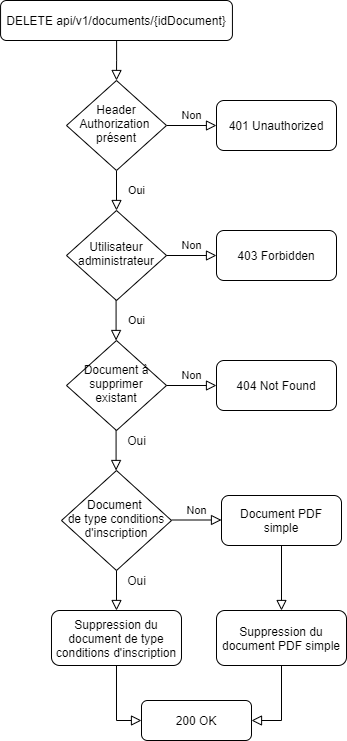

The diagram above was exported from draw.io. Its source (the exported page's mxGraphModel, read from the mxfile embedded in the PNG):
<mxGraphModel dx="1182" dy="707" grid="1" gridSize="10" guides="1" tooltips="1" connect="1" arrows="1" fold="1" page="1" pageScale="1" pageWidth="827" pageHeight="1169" math="0" shadow="0">
  <root>
    <mxCell id="WIyWlLk6GJQsqaUBKTNV-0" />
    <mxCell id="WIyWlLk6GJQsqaUBKTNV-1" parent="WIyWlLk6GJQsqaUBKTNV-0" />
    <mxCell id="a6PVWOtKJfk86Tn7hLOz-6" value="" style="rounded=0;html=1;jettySize=auto;orthogonalLoop=1;fontSize=11;endArrow=block;endFill=0;endSize=8;strokeWidth=1;shadow=0;labelBackgroundColor=none;edgeStyle=orthogonalEdgeStyle;" parent="WIyWlLk6GJQsqaUBKTNV-1" source="a6PVWOtKJfk86Tn7hLOz-7" target="a6PVWOtKJfk86Tn7hLOz-10" edge="1">
      <mxGeometry relative="1" as="geometry" />
    </mxCell>
    <mxCell id="a6PVWOtKJfk86Tn7hLOz-7" value="DELETE api/v1/documents/{idDocument}" style="rounded=1;whiteSpace=wrap;html=1;fontSize=12;glass=0;strokeWidth=1;shadow=0;" parent="WIyWlLk6GJQsqaUBKTNV-1" vertex="1">
      <mxGeometry x="104.06" y="40" width="231.87" height="40" as="geometry" />
    </mxCell>
    <mxCell id="a6PVWOtKJfk86Tn7hLOz-8" value="Oui" style="rounded=0;html=1;jettySize=auto;orthogonalLoop=1;fontSize=11;endArrow=block;endFill=0;endSize=8;strokeWidth=1;shadow=0;labelBackgroundColor=none;edgeStyle=orthogonalEdgeStyle;" parent="WIyWlLk6GJQsqaUBKTNV-1" source="a6PVWOtKJfk86Tn7hLOz-10" target="a6PVWOtKJfk86Tn7hLOz-12" edge="1">
      <mxGeometry y="20" relative="1" as="geometry">
        <mxPoint as="offset" />
      </mxGeometry>
    </mxCell>
    <mxCell id="a6PVWOtKJfk86Tn7hLOz-9" value="Non" style="edgeStyle=orthogonalEdgeStyle;rounded=0;html=1;jettySize=auto;orthogonalLoop=1;fontSize=11;endArrow=block;endFill=0;endSize=8;strokeWidth=1;shadow=0;labelBackgroundColor=none;" parent="WIyWlLk6GJQsqaUBKTNV-1" source="a6PVWOtKJfk86Tn7hLOz-10" target="a6PVWOtKJfk86Tn7hLOz-11" edge="1">
      <mxGeometry y="10" relative="1" as="geometry">
        <mxPoint as="offset" />
      </mxGeometry>
    </mxCell>
    <mxCell id="a6PVWOtKJfk86Tn7hLOz-10" value="Header Authorization&amp;nbsp;&lt;br&gt;présent" style="rhombus;whiteSpace=wrap;html=1;shadow=0;fontFamily=Helvetica;fontSize=12;align=center;strokeWidth=1;spacing=6;spacingTop=-4;" parent="WIyWlLk6GJQsqaUBKTNV-1" vertex="1">
      <mxGeometry x="170" y="120" width="100" height="90" as="geometry" />
    </mxCell>
    <mxCell id="a6PVWOtKJfk86Tn7hLOz-11" value="401 Unauthorized" style="rounded=1;whiteSpace=wrap;html=1;fontSize=12;glass=0;strokeWidth=1;shadow=0;" parent="WIyWlLk6GJQsqaUBKTNV-1" vertex="1">
      <mxGeometry x="320" y="140" width="120" height="50" as="geometry" />
    </mxCell>
    <mxCell id="a6PVWOtKJfk86Tn7hLOz-12" value="Utilisateur administrateur" style="rhombus;whiteSpace=wrap;html=1;shadow=0;fontFamily=Helvetica;fontSize=12;align=center;strokeWidth=1;spacing=6;spacingTop=-4;" parent="WIyWlLk6GJQsqaUBKTNV-1" vertex="1">
      <mxGeometry x="170" y="250" width="100" height="90" as="geometry" />
    </mxCell>
    <mxCell id="a6PVWOtKJfk86Tn7hLOz-13" value="Oui" style="rounded=0;html=1;jettySize=auto;orthogonalLoop=1;fontSize=11;endArrow=block;endFill=0;endSize=8;strokeWidth=1;shadow=0;labelBackgroundColor=none;edgeStyle=orthogonalEdgeStyle;" parent="WIyWlLk6GJQsqaUBKTNV-1" edge="1">
      <mxGeometry y="20" relative="1" as="geometry">
        <mxPoint as="offset" />
        <mxPoint x="219.57999999999998" y="340" as="sourcePoint" />
        <mxPoint x="219.57999999999998" y="380" as="targetPoint" />
      </mxGeometry>
    </mxCell>
    <mxCell id="a6PVWOtKJfk86Tn7hLOz-14" value="200 OK" style="rounded=1;whiteSpace=wrap;html=1;fontSize=12;glass=0;strokeWidth=1;shadow=0;" parent="WIyWlLk6GJQsqaUBKTNV-1" vertex="1">
      <mxGeometry x="245" y="740" width="110" height="40" as="geometry" />
    </mxCell>
    <mxCell id="a6PVWOtKJfk86Tn7hLOz-15" value="Non" style="edgeStyle=orthogonalEdgeStyle;rounded=0;html=1;jettySize=auto;orthogonalLoop=1;fontSize=11;endArrow=block;endFill=0;endSize=8;strokeWidth=1;shadow=0;labelBackgroundColor=none;" parent="WIyWlLk6GJQsqaUBKTNV-1" target="a6PVWOtKJfk86Tn7hLOz-16" edge="1">
      <mxGeometry y="10" relative="1" as="geometry">
        <mxPoint as="offset" />
        <mxPoint x="270" y="295" as="sourcePoint" />
      </mxGeometry>
    </mxCell>
    <mxCell id="a6PVWOtKJfk86Tn7hLOz-16" value="403 Forbidden" style="rounded=1;whiteSpace=wrap;html=1;fontSize=12;glass=0;strokeWidth=1;shadow=0;" parent="WIyWlLk6GJQsqaUBKTNV-1" vertex="1">
      <mxGeometry x="320" y="270" width="120" height="50" as="geometry" />
    </mxCell>
    <mxCell id="a6PVWOtKJfk86Tn7hLOz-17" value="Document à supprimer&lt;br&gt;existant" style="rhombus;whiteSpace=wrap;html=1;shadow=0;fontFamily=Helvetica;fontSize=12;align=center;strokeWidth=1;spacing=6;spacingTop=-4;" parent="WIyWlLk6GJQsqaUBKTNV-1" vertex="1">
      <mxGeometry x="170" y="380" width="100" height="90" as="geometry" />
    </mxCell>
    <mxCell id="a6PVWOtKJfk86Tn7hLOz-19" value="Non" style="edgeStyle=orthogonalEdgeStyle;rounded=0;html=1;jettySize=auto;orthogonalLoop=1;fontSize=11;endArrow=block;endFill=0;endSize=8;strokeWidth=1;shadow=0;labelBackgroundColor=none;" parent="WIyWlLk6GJQsqaUBKTNV-1" target="a6PVWOtKJfk86Tn7hLOz-20" edge="1">
      <mxGeometry y="10" relative="1" as="geometry">
        <mxPoint as="offset" />
        <mxPoint x="270" y="425" as="sourcePoint" />
      </mxGeometry>
    </mxCell>
    <mxCell id="a6PVWOtKJfk86Tn7hLOz-20" value="404 Not Found" style="rounded=1;whiteSpace=wrap;html=1;fontSize=12;glass=0;strokeWidth=1;shadow=0;" parent="WIyWlLk6GJQsqaUBKTNV-1" vertex="1">
      <mxGeometry x="320" y="400" width="120" height="50" as="geometry" />
    </mxCell>
    <mxCell id="uMyBM4r7Eu4cAZFa9UyC-1" value="" style="rounded=0;html=1;jettySize=auto;orthogonalLoop=1;fontSize=11;endArrow=block;endFill=0;endSize=8;strokeWidth=1;shadow=0;labelBackgroundColor=none;edgeStyle=orthogonalEdgeStyle;" parent="WIyWlLk6GJQsqaUBKTNV-1" edge="1">
      <mxGeometry x="1" y="130" relative="1" as="geometry">
        <mxPoint as="offset" />
        <mxPoint x="219.57999999999993" y="470" as="sourcePoint" />
        <mxPoint x="219.57999999999993" y="510" as="targetPoint" />
      </mxGeometry>
    </mxCell>
    <mxCell id="QAXIYr_nLHNutFla5VG_-0" value="Oui" style="text;html=1;align=center;verticalAlign=middle;resizable=0;points=[];autosize=1;strokeColor=none;" parent="WIyWlLk6GJQsqaUBKTNV-1" vertex="1">
      <mxGeometry x="225" y="470" width="30" height="20" as="geometry" />
    </mxCell>
    <mxCell id="1c37zmLvC-8fQRqTfaLu-0" value="Document &lt;br&gt;de type conditions d'inscription" style="rhombus;whiteSpace=wrap;html=1;shadow=0;fontFamily=Helvetica;fontSize=12;align=center;strokeWidth=1;spacing=6;spacingTop=-4;" vertex="1" parent="WIyWlLk6GJQsqaUBKTNV-1">
      <mxGeometry x="165" y="510" width="110" height="100" as="geometry" />
    </mxCell>
    <mxCell id="1c37zmLvC-8fQRqTfaLu-1" value="Suppression du document de type conditions d'inscription" style="rounded=1;whiteSpace=wrap;html=1;fontSize=12;glass=0;strokeWidth=1;shadow=0;" vertex="1" parent="WIyWlLk6GJQsqaUBKTNV-1">
      <mxGeometry x="154.99" y="650" width="130" height="55" as="geometry" />
    </mxCell>
    <mxCell id="1c37zmLvC-8fQRqTfaLu-3" value="" style="rounded=0;html=1;jettySize=auto;orthogonalLoop=1;fontSize=11;endArrow=block;endFill=0;endSize=8;strokeWidth=1;shadow=0;labelBackgroundColor=none;edgeStyle=orthogonalEdgeStyle;exitX=0.5;exitY=1;exitDx=0;exitDy=0;entryX=0.5;entryY=0;entryDx=0;entryDy=0;" edge="1" parent="WIyWlLk6GJQsqaUBKTNV-1" source="1c37zmLvC-8fQRqTfaLu-0" target="1c37zmLvC-8fQRqTfaLu-1">
      <mxGeometry x="1" y="130" relative="1" as="geometry">
        <mxPoint as="offset" />
        <mxPoint x="319.99999999999994" y="580" as="sourcePoint" />
        <mxPoint x="319.99999999999994" y="620" as="targetPoint" />
      </mxGeometry>
    </mxCell>
    <mxCell id="1c37zmLvC-8fQRqTfaLu-4" value="Non" style="edgeStyle=orthogonalEdgeStyle;rounded=0;html=1;jettySize=auto;orthogonalLoop=1;fontSize=11;endArrow=block;endFill=0;endSize=8;strokeWidth=1;shadow=0;labelBackgroundColor=none;" edge="1" parent="WIyWlLk6GJQsqaUBKTNV-1">
      <mxGeometry y="10" relative="1" as="geometry">
        <mxPoint as="offset" />
        <mxPoint x="275" y="559.5" as="sourcePoint" />
        <mxPoint x="325" y="559.5" as="targetPoint" />
      </mxGeometry>
    </mxCell>
    <mxCell id="1c37zmLvC-8fQRqTfaLu-6" value="Oui" style="text;html=1;align=center;verticalAlign=middle;resizable=0;points=[];autosize=1;strokeColor=none;" vertex="1" parent="WIyWlLk6GJQsqaUBKTNV-1">
      <mxGeometry x="225" y="610" width="30" height="20" as="geometry" />
    </mxCell>
    <mxCell id="1c37zmLvC-8fQRqTfaLu-8" value="" style="rounded=0;html=1;jettySize=auto;orthogonalLoop=1;fontSize=11;endArrow=block;endFill=0;endSize=8;strokeWidth=1;shadow=0;labelBackgroundColor=none;edgeStyle=orthogonalEdgeStyle;entryX=0.5;entryY=0;entryDx=0;entryDy=0;exitX=0.5;exitY=1;exitDx=0;exitDy=0;" edge="1" parent="WIyWlLk6GJQsqaUBKTNV-1" source="1c37zmLvC-8fQRqTfaLu-13" target="1c37zmLvC-8fQRqTfaLu-10">
      <mxGeometry x="1" y="130" relative="1" as="geometry">
        <mxPoint as="offset" />
        <mxPoint x="385" y="620" as="sourcePoint" />
        <mxPoint x="380" y="630" as="targetPoint" />
        <Array as="points" />
      </mxGeometry>
    </mxCell>
    <mxCell id="1c37zmLvC-8fQRqTfaLu-10" value="Suppression du document PDF simple" style="rounded=1;whiteSpace=wrap;html=1;fontSize=12;glass=0;strokeWidth=1;shadow=0;" vertex="1" parent="WIyWlLk6GJQsqaUBKTNV-1">
      <mxGeometry x="320" y="650" width="130" height="55" as="geometry" />
    </mxCell>
    <mxCell id="1c37zmLvC-8fQRqTfaLu-11" value="" style="rounded=0;html=1;jettySize=auto;orthogonalLoop=1;fontSize=11;endArrow=block;endFill=0;endSize=8;strokeWidth=1;shadow=0;labelBackgroundColor=none;edgeStyle=orthogonalEdgeStyle;exitX=0.5;exitY=1;exitDx=0;exitDy=0;entryX=1;entryY=0.5;entryDx=0;entryDy=0;" edge="1" parent="WIyWlLk6GJQsqaUBKTNV-1" source="1c37zmLvC-8fQRqTfaLu-10" target="a6PVWOtKJfk86Tn7hLOz-14">
      <mxGeometry x="1" y="130" relative="1" as="geometry">
        <mxPoint as="offset" />
        <mxPoint x="379.58" y="705" as="sourcePoint" />
        <mxPoint x="379.58" y="745" as="targetPoint" />
        <Array as="points">
          <mxPoint x="385" y="760" />
        </Array>
      </mxGeometry>
    </mxCell>
    <mxCell id="1c37zmLvC-8fQRqTfaLu-12" value="" style="rounded=0;html=1;jettySize=auto;orthogonalLoop=1;fontSize=11;endArrow=block;endFill=0;endSize=8;strokeWidth=1;shadow=0;labelBackgroundColor=none;edgeStyle=orthogonalEdgeStyle;exitX=0.5;exitY=1;exitDx=0;exitDy=0;entryX=0;entryY=0.5;entryDx=0;entryDy=0;" edge="1" parent="WIyWlLk6GJQsqaUBKTNV-1" source="1c37zmLvC-8fQRqTfaLu-1" target="a6PVWOtKJfk86Tn7hLOz-14">
      <mxGeometry x="1" y="130" relative="1" as="geometry">
        <mxPoint as="offset" />
        <mxPoint x="184.56999999999994" y="732.5" as="sourcePoint" />
        <mxPoint x="154.99" y="787.5" as="targetPoint" />
        <Array as="points">
          <mxPoint x="220" y="760" />
        </Array>
      </mxGeometry>
    </mxCell>
    <mxCell id="1c37zmLvC-8fQRqTfaLu-13" value="Document PDF simple" style="rounded=1;whiteSpace=wrap;html=1;fontSize=12;glass=0;strokeWidth=1;shadow=0;" vertex="1" parent="WIyWlLk6GJQsqaUBKTNV-1">
      <mxGeometry x="325" y="535" width="120" height="50" as="geometry" />
    </mxCell>
  </root>
</mxGraphModel>